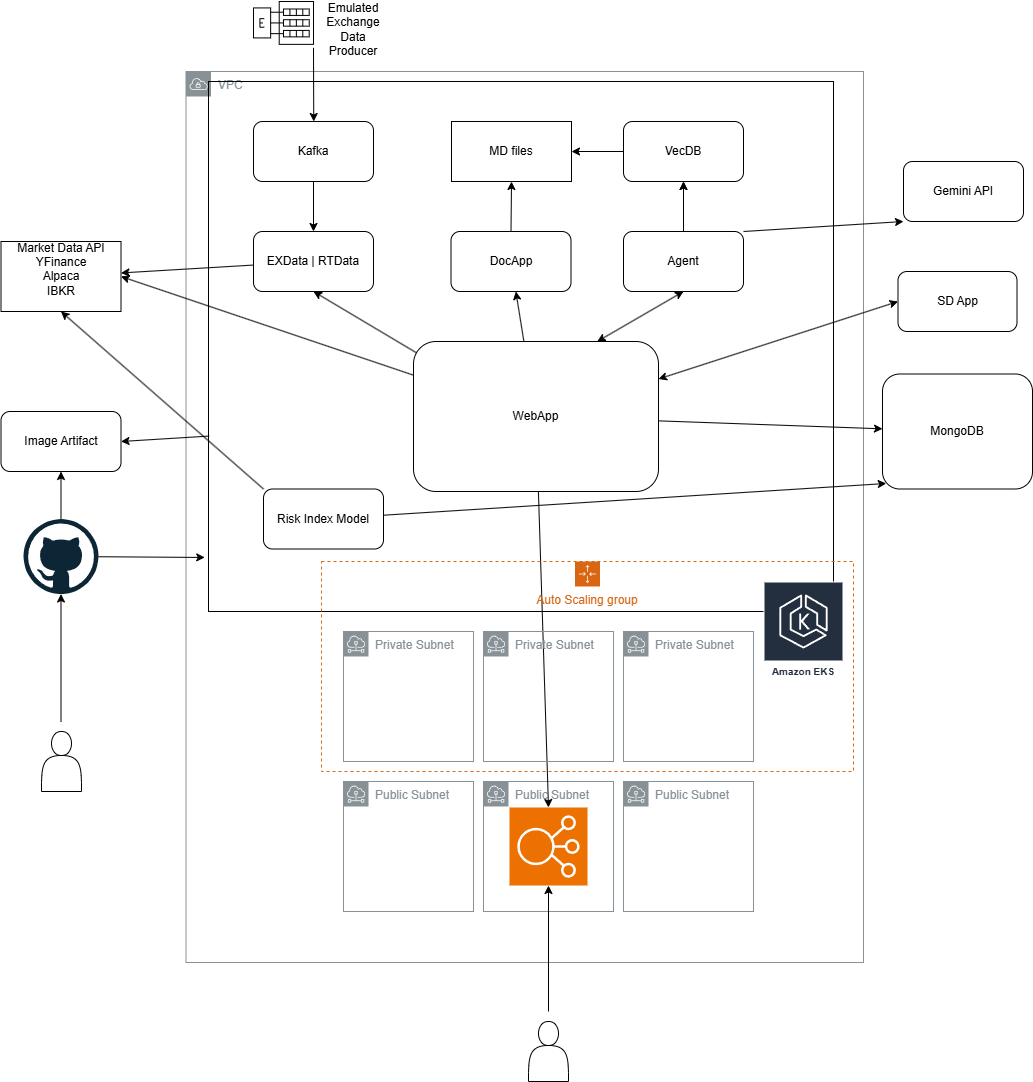

The diagram above was exported from draw.io. Its source (the exported page's mxGraphModel, read from the mxfile embedded in the PNG):
<mxGraphModel dx="1218" dy="2188" grid="1" gridSize="10" guides="1" tooltips="1" connect="1" arrows="1" fold="1" page="1" pageScale="1" pageWidth="850" pageHeight="1100" math="0" shadow="0">
  <root>
    <mxCell id="0" />
    <mxCell id="1" parent="0" />
    <mxCell id="51" value="Public Subnet" style="sketch=0;outlineConnect=0;gradientColor=none;html=1;whiteSpace=wrap;fontSize=12;fontStyle=0;shape=mxgraph.aws4.group;grIcon=mxgraph.aws4.group_subnet;strokeColor=#879196;fillColor=none;verticalAlign=top;align=left;spacingLeft=30;fontColor=#879196;dashed=0;" vertex="1" parent="1">
      <mxGeometry x="520" y="670" width="130" height="130" as="geometry" />
    </mxCell>
    <mxCell id="48" value="VPC" style="sketch=0;outlineConnect=0;gradientColor=none;html=1;whiteSpace=wrap;fontSize=12;fontStyle=0;shape=mxgraph.aws4.group;grIcon=mxgraph.aws4.group_vpc;strokeColor=#879196;fillColor=none;verticalAlign=top;align=left;spacingLeft=30;fontColor=#879196;dashed=0;" vertex="1" parent="1">
      <mxGeometry x="222.5" y="-40" width="677.5" height="891" as="geometry" />
    </mxCell>
    <mxCell id="43" style="edgeStyle=none;html=1;entryX=0.5;entryY=1;entryDx=0;entryDy=0;" edge="1" parent="1" source="2" target="42">
      <mxGeometry relative="1" as="geometry" />
    </mxCell>
    <mxCell id="57" style="edgeStyle=none;html=1;startArrow=classic;startFill=1;endArrow=none;endFill=0;" edge="1" parent="1" source="2">
      <mxGeometry relative="1" as="geometry">
        <mxPoint x="97.5" y="610" as="targetPoint" />
      </mxGeometry>
    </mxCell>
    <mxCell id="2" value="" style="dashed=0;outlineConnect=0;html=1;align=center;labelPosition=center;verticalLabelPosition=bottom;verticalAlign=top;shape=mxgraph.weblogos.github" vertex="1" parent="1">
      <mxGeometry x="60" y="407.5" width="75" height="75" as="geometry" />
    </mxCell>
    <mxCell id="44" style="edgeStyle=none;html=1;entryX=1;entryY=0.5;entryDx=0;entryDy=0;exitX=0.001;exitY=0.669;exitDx=0;exitDy=0;exitPerimeter=0;" edge="1" parent="1" source="4" target="42">
      <mxGeometry relative="1" as="geometry" />
    </mxCell>
    <mxCell id="4" value="" style="rounded=0;whiteSpace=wrap;html=1;fillColor=none;movable=1;resizable=1;rotatable=1;deletable=1;editable=1;locked=0;connectable=1;" vertex="1" parent="1">
      <mxGeometry x="245" y="-30" width="625" height="530" as="geometry" />
    </mxCell>
    <mxCell id="7" style="edgeStyle=none;html=1;" edge="1" parent="1" source="5" target="6">
      <mxGeometry relative="1" as="geometry" />
    </mxCell>
    <mxCell id="17" style="edgeStyle=none;html=1;" edge="1" parent="1" source="5" target="16">
      <mxGeometry relative="1" as="geometry" />
    </mxCell>
    <mxCell id="23" style="edgeStyle=none;html=1;exitX=0.019;exitY=0.082;exitDx=0;exitDy=0;entryX=0.5;entryY=1;entryDx=0;entryDy=0;exitPerimeter=0;" edge="1" parent="1" source="5" target="21">
      <mxGeometry relative="1" as="geometry" />
    </mxCell>
    <mxCell id="35" style="edgeStyle=none;html=1;entryX=1;entryY=0.5;entryDx=0;entryDy=0;" edge="1" parent="1" source="5" target="31">
      <mxGeometry relative="1" as="geometry" />
    </mxCell>
    <mxCell id="5" value="WebApp" style="rounded=1;whiteSpace=wrap;html=1;" vertex="1" parent="1">
      <mxGeometry x="450" y="230" width="245" height="150" as="geometry" />
    </mxCell>
    <mxCell id="6" value="DocApp" style="rounded=1;whiteSpace=wrap;html=1;" vertex="1" parent="1">
      <mxGeometry x="487.5" y="120" width="120" height="60" as="geometry" />
    </mxCell>
    <mxCell id="25" value="" style="edgeStyle=none;html=1;" edge="1" parent="1" source="8" target="13">
      <mxGeometry relative="1" as="geometry" />
    </mxCell>
    <mxCell id="41" style="edgeStyle=none;html=1;exitX=1;exitY=0;exitDx=0;exitDy=0;entryX=0;entryY=1;entryDx=0;entryDy=0;" edge="1" parent="1" source="8" target="40">
      <mxGeometry relative="1" as="geometry" />
    </mxCell>
    <mxCell id="8" value="Agent" style="rounded=1;whiteSpace=wrap;html=1;" vertex="1" parent="1">
      <mxGeometry x="660" y="120" width="120" height="60" as="geometry" />
    </mxCell>
    <mxCell id="9" value="" style="endArrow=classic;html=1;entryX=0.5;entryY=1;entryDx=0;entryDy=0;exitX=0.75;exitY=0;exitDx=0;exitDy=0;startArrow=classic;startFill=1;" edge="1" parent="1" source="5" target="8">
      <mxGeometry width="50" height="50" relative="1" as="geometry">
        <mxPoint x="580" y="290" as="sourcePoint" />
        <mxPoint x="630" y="240" as="targetPoint" />
      </mxGeometry>
    </mxCell>
    <mxCell id="10" value="" style="endArrow=classic;html=1;exitX=0.5;exitY=0;exitDx=0;exitDy=0;entryX=0.5;entryY=1;entryDx=0;entryDy=0;" edge="1" parent="1" source="6" target="11">
      <mxGeometry width="50" height="50" relative="1" as="geometry">
        <mxPoint x="540" y="100" as="sourcePoint" />
        <mxPoint x="570" y="100" as="targetPoint" />
      </mxGeometry>
    </mxCell>
    <mxCell id="11" value="MD files" style="rounded=0;whiteSpace=wrap;html=1;" vertex="1" parent="1">
      <mxGeometry x="488" y="10" width="120" height="60" as="geometry" />
    </mxCell>
    <mxCell id="12" value="" style="endArrow=classic;html=1;exitX=0.5;exitY=0;exitDx=0;exitDy=0;entryX=0.5;entryY=1;entryDx=0;entryDy=0;" edge="1" parent="1">
      <mxGeometry width="50" height="50" relative="1" as="geometry">
        <mxPoint x="719.9999999999998" y="120" as="sourcePoint" />
        <mxPoint x="719.9999999999998" y="70" as="targetPoint" />
      </mxGeometry>
    </mxCell>
    <mxCell id="13" value="VecDB" style="rounded=1;whiteSpace=wrap;html=1;" vertex="1" parent="1">
      <mxGeometry x="660" y="10" width="120" height="60" as="geometry" />
    </mxCell>
    <mxCell id="14" value="" style="endArrow=classic;html=1;exitX=0;exitY=0.5;exitDx=0;exitDy=0;entryX=1;entryY=0.5;entryDx=0;entryDy=0;" edge="1" parent="1" source="13" target="11">
      <mxGeometry width="50" height="50" relative="1" as="geometry">
        <mxPoint x="659.9999999999998" y="40" as="sourcePoint" />
        <mxPoint x="650" y="50" as="targetPoint" />
      </mxGeometry>
    </mxCell>
    <mxCell id="16" value="MongoDB" style="rounded=1;whiteSpace=wrap;html=1;" vertex="1" parent="1">
      <mxGeometry x="919" y="262.5" width="150" height="115" as="geometry" />
    </mxCell>
    <mxCell id="18" value="" style="endArrow=classic;html=1;exitX=1;exitY=0.25;exitDx=0;exitDy=0;entryX=0;entryY=0.5;entryDx=0;entryDy=0;endFill=1;startArrow=classic;startFill=1;" edge="1" parent="1" source="5" target="19">
      <mxGeometry width="50" height="50" relative="1" as="geometry">
        <mxPoint x="890" y="210" as="sourcePoint" />
        <mxPoint x="1060" y="150" as="targetPoint" />
      </mxGeometry>
    </mxCell>
    <mxCell id="19" value="SD App" style="rounded=1;whiteSpace=wrap;html=1;" vertex="1" parent="1">
      <mxGeometry x="934.5" y="160" width="119" height="60" as="geometry" />
    </mxCell>
    <mxCell id="34" style="edgeStyle=none;html=1;" edge="1" parent="1" source="21" target="31">
      <mxGeometry relative="1" as="geometry" />
    </mxCell>
    <mxCell id="21" value="EXData | RTData" style="rounded=1;whiteSpace=wrap;html=1;" vertex="1" parent="1">
      <mxGeometry x="290" y="120" width="120" height="60" as="geometry" />
    </mxCell>
    <mxCell id="24" style="edgeStyle=none;html=1;entryX=0.5;entryY=0;entryDx=0;entryDy=0;" edge="1" parent="1" source="22" target="21">
      <mxGeometry relative="1" as="geometry" />
    </mxCell>
    <mxCell id="22" value="Kafka" style="rounded=1;whiteSpace=wrap;html=1;" vertex="1" parent="1">
      <mxGeometry x="290" y="10" width="120" height="60" as="geometry" />
    </mxCell>
    <mxCell id="27" style="edgeStyle=none;html=1;exitX=1;exitY=1.081;exitDx=0;exitDy=0;exitPerimeter=0;" edge="1" parent="1" source="29">
      <mxGeometry relative="1" as="geometry">
        <mxPoint x="350.25" y="10" as="targetPoint" />
        <mxPoint x="350" y="-20" as="sourcePoint" />
      </mxGeometry>
    </mxCell>
    <mxCell id="29" value="" style="shape=mxgraph.pid.heat_exchangers.electric_heater;html=1;pointerEvents=1;align=center;verticalLabelPosition=bottom;verticalAlign=top;dashed=0;" vertex="1" parent="1">
      <mxGeometry x="290" y="-110" width="60" height="42.86" as="geometry" />
    </mxCell>
    <mxCell id="30" value="Emulated&lt;div&gt;Exchange&lt;/div&gt;&lt;div&gt;Data Producer&lt;/div&gt;" style="text;html=1;align=center;verticalAlign=middle;whiteSpace=wrap;rounded=0;" vertex="1" parent="1">
      <mxGeometry x="360" y="-97.14" width="60" height="30" as="geometry" />
    </mxCell>
    <mxCell id="31" value="Market Data API&lt;div&gt;&lt;span style=&quot;color: rgb(0, 0, 0);&quot;&gt;YFinance&lt;/span&gt;&lt;br&gt;&lt;div&gt;&lt;font color=&quot;#000000&quot;&gt;Alpaca&lt;/font&gt;&lt;/div&gt;&lt;div&gt;&lt;font color=&quot;#000000&quot;&gt;IBKR&lt;br&gt;&lt;/font&gt;&lt;div&gt;&lt;br&gt;&lt;/div&gt;&lt;/div&gt;&lt;/div&gt;" style="rounded=0;whiteSpace=wrap;html=1;" vertex="1" parent="1">
      <mxGeometry x="37.5" y="130" width="120" height="70" as="geometry" />
    </mxCell>
    <mxCell id="37" style="edgeStyle=none;html=1;entryX=0.025;entryY=0.952;entryDx=0;entryDy=0;entryPerimeter=0;" edge="1" parent="1" source="36" target="16">
      <mxGeometry relative="1" as="geometry" />
    </mxCell>
    <mxCell id="38" style="edgeStyle=none;html=1;exitX=0;exitY=0;exitDx=0;exitDy=0;entryX=0.5;entryY=1;entryDx=0;entryDy=0;" edge="1" parent="1" source="36" target="31">
      <mxGeometry relative="1" as="geometry" />
    </mxCell>
    <mxCell id="36" value="Risk Index Model" style="rounded=1;whiteSpace=wrap;html=1;" vertex="1" parent="1">
      <mxGeometry x="300" y="377.5" width="120" height="60" as="geometry" />
    </mxCell>
    <mxCell id="40" value="Gemini API" style="rounded=1;whiteSpace=wrap;html=1;" vertex="1" parent="1">
      <mxGeometry x="940" y="50" width="120" height="60" as="geometry" />
    </mxCell>
    <mxCell id="42" value="Image Artifact" style="rounded=1;whiteSpace=wrap;html=1;" vertex="1" parent="1">
      <mxGeometry x="37.5" y="300" width="120" height="60" as="geometry" />
    </mxCell>
    <mxCell id="45" style="edgeStyle=none;html=1;entryX=-0.006;entryY=0.898;entryDx=0;entryDy=0;entryPerimeter=0;" edge="1" parent="1" source="2" target="4">
      <mxGeometry relative="1" as="geometry" />
    </mxCell>
    <mxCell id="59" style="edgeStyle=none;html=1;startArrow=classic;startFill=1;endArrow=none;endFill=0;" edge="1" parent="1" source="46">
      <mxGeometry relative="1" as="geometry">
        <mxPoint x="585" y="900" as="targetPoint" />
      </mxGeometry>
    </mxCell>
    <mxCell id="46" value="" style="sketch=0;points=[[0,0,0],[0.25,0,0],[0.5,0,0],[0.75,0,0],[1,0,0],[0,1,0],[0.25,1,0],[0.5,1,0],[0.75,1,0],[1,1,0],[0,0.25,0],[0,0.5,0],[0,0.75,0],[1,0.25,0],[1,0.5,0],[1,0.75,0]];outlineConnect=0;fontColor=#232F3E;fillColor=#ED7100;strokeColor=#ffffff;dashed=0;verticalLabelPosition=bottom;verticalAlign=top;align=center;html=1;fontSize=12;fontStyle=0;aspect=fixed;shape=mxgraph.aws4.resourceIcon;resIcon=mxgraph.aws4.elastic_load_balancing;" vertex="1" parent="1">
      <mxGeometry x="546" y="696" width="78" height="78" as="geometry" />
    </mxCell>
    <mxCell id="47" style="edgeStyle=none;html=1;entryX=0.5;entryY=0;entryDx=0;entryDy=0;entryPerimeter=0;" edge="1" parent="1" source="5" target="46">
      <mxGeometry relative="1" as="geometry" />
    </mxCell>
    <mxCell id="49" value="Public Subnet" style="sketch=0;outlineConnect=0;gradientColor=none;html=1;whiteSpace=wrap;fontSize=12;fontStyle=0;shape=mxgraph.aws4.group;grIcon=mxgraph.aws4.group_subnet;strokeColor=#879196;fillColor=none;verticalAlign=top;align=left;spacingLeft=30;fontColor=#879196;dashed=0;" vertex="1" parent="1">
      <mxGeometry x="380" y="670" width="130" height="130" as="geometry" />
    </mxCell>
    <mxCell id="50" value="Private Subnet" style="sketch=0;outlineConnect=0;gradientColor=none;html=1;whiteSpace=wrap;fontSize=12;fontStyle=0;shape=mxgraph.aws4.group;grIcon=mxgraph.aws4.group_subnet;strokeColor=#879196;fillColor=none;verticalAlign=top;align=left;spacingLeft=30;fontColor=#879196;dashed=0;" vertex="1" parent="1">
      <mxGeometry x="380" y="520" width="130" height="130" as="geometry" />
    </mxCell>
    <mxCell id="52" value="Public Subnet" style="sketch=0;outlineConnect=0;gradientColor=none;html=1;whiteSpace=wrap;fontSize=12;fontStyle=0;shape=mxgraph.aws4.group;grIcon=mxgraph.aws4.group_subnet;strokeColor=#879196;fillColor=none;verticalAlign=top;align=left;spacingLeft=30;fontColor=#879196;dashed=0;" vertex="1" parent="1">
      <mxGeometry x="660" y="670" width="130" height="130" as="geometry" />
    </mxCell>
    <mxCell id="53" value="Private Subnet" style="sketch=0;outlineConnect=0;gradientColor=none;html=1;whiteSpace=wrap;fontSize=12;fontStyle=0;shape=mxgraph.aws4.group;grIcon=mxgraph.aws4.group_subnet;strokeColor=#879196;fillColor=none;verticalAlign=top;align=left;spacingLeft=30;fontColor=#879196;dashed=0;" vertex="1" parent="1">
      <mxGeometry x="520" y="520" width="130" height="130" as="geometry" />
    </mxCell>
    <mxCell id="54" value="Private Subnet" style="sketch=0;outlineConnect=0;gradientColor=none;html=1;whiteSpace=wrap;fontSize=12;fontStyle=0;shape=mxgraph.aws4.group;grIcon=mxgraph.aws4.group_subnet;strokeColor=#879196;fillColor=none;verticalAlign=top;align=left;spacingLeft=30;fontColor=#879196;dashed=0;" vertex="1" parent="1">
      <mxGeometry x="660" y="520" width="130" height="130" as="geometry" />
    </mxCell>
    <mxCell id="55" value="Auto Scaling group" style="points=[[0,0],[0.25,0],[0.5,0],[0.75,0],[1,0],[1,0.25],[1,0.5],[1,0.75],[1,1],[0.75,1],[0.5,1],[0.25,1],[0,1],[0,0.75],[0,0.5],[0,0.25]];outlineConnect=0;gradientColor=none;html=1;whiteSpace=wrap;fontSize=12;fontStyle=0;container=1;pointerEvents=0;collapsible=0;recursiveResize=0;shape=mxgraph.aws4.groupCenter;grIcon=mxgraph.aws4.group_auto_scaling_group;grStroke=1;strokeColor=#D86613;fillColor=none;verticalAlign=top;align=center;fontColor=#D86613;dashed=1;spacingTop=25;" vertex="1" parent="1">
      <mxGeometry x="358" y="450" width="532" height="210" as="geometry" />
    </mxCell>
    <mxCell id="56" value="Amazon EKS" style="sketch=0;outlineConnect=0;fontColor=#232F3E;gradientColor=none;strokeColor=#ffffff;fillColor=#232F3E;dashed=0;verticalLabelPosition=middle;verticalAlign=bottom;align=center;html=1;whiteSpace=wrap;fontSize=10;fontStyle=1;spacing=3;shape=mxgraph.aws4.productIcon;prIcon=mxgraph.aws4.eks;" vertex="1" parent="1">
      <mxGeometry x="800" y="470" width="80" height="100" as="geometry" />
    </mxCell>
    <mxCell id="58" value="" style="shape=actor;whiteSpace=wrap;html=1;" vertex="1" parent="1">
      <mxGeometry x="78" y="620" width="40" height="60" as="geometry" />
    </mxCell>
    <mxCell id="60" value="" style="shape=actor;whiteSpace=wrap;html=1;" vertex="1" parent="1">
      <mxGeometry x="565" y="910" width="40" height="60" as="geometry" />
    </mxCell>
  </root>
</mxGraphModel>